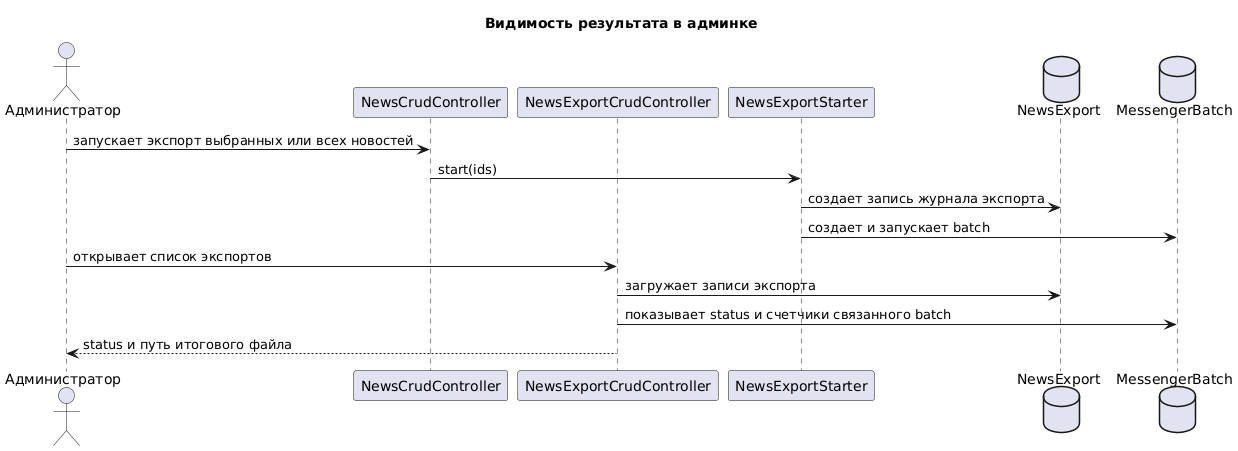

The diagram above was rendered by PlantUML. Its source (embedded in the PNG):
@startuml
title Видимость результата в админке

actor Администратор
participant "NewsCrudController" as NewsCrud
participant "NewsExportCrudController" as ExportCrud
participant "NewsExportStarter" as Starter
database "NewsExport" as Export
database "MessengerBatch" as Batch

Администратор -> NewsCrud: запускает экспорт выбранных или всех новостей
NewsCrud -> Starter: start(ids)
Starter -> Export: создает запись журнала экспорта
Starter -> Batch: создает и запускает batch

Администратор -> ExportCrud: открывает список экспортов
ExportCrud -> Export: загружает записи экспорта
ExportCrud -> Batch: показывает status и счетчики связанного batch
ExportCrud --> Администратор: status и путь итогового файла

@enduml